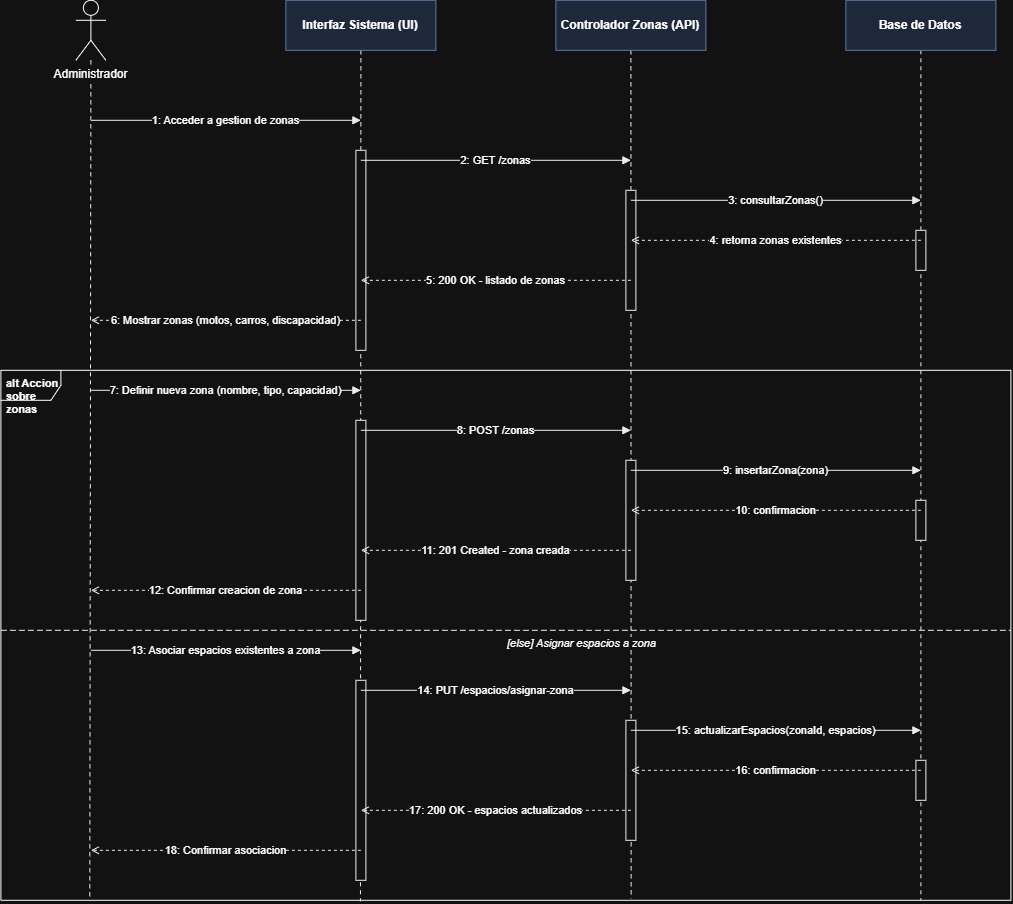

The diagram above was exported from draw.io. Its source (the exported page's mxGraphModel, read from the mxfile embedded in the PNG):
<mxGraphModel dx="2148" dy="473" grid="1" gridSize="10" guides="1" tooltips="1" connect="1" arrows="1" fold="1" page="1" pageScale="1" pageWidth="1090" pageHeight="995" math="0" shadow="0">
  <root>
    <mxCell id="0" />
    <mxCell id="1" parent="0" />
    <mxCell id="d3_frame29" parent="1" style="shape=umlFrame;whiteSpace=wrap;html=1;fillColor=none;width=60;height=30;fontSize=11;fontStyle=1;verticalAlign=top;align=left;spacingLeft=4;" value="alt   Accion sobre zonas" vertex="1">
      <mxGeometry height="530" width="1010" x="-20" y="390" as="geometry" />
    </mxCell>
    <mxCell id="d3_life31" edge="1" parent="1" style="html=1;dashed=1;dashPattern=4 4;strokeColor=#000000;strokeWidth=1;endArrow=none;startArrow=none;entryX=0.088;entryY=1;entryDx=0;entryDy=0;entryPerimeter=0;" target="d3_frame29">
      <mxGeometry relative="1" as="geometry">
        <mxPoint x="70" y="80" as="sourcePoint" />
        <mxPoint x="70" y="910" as="targetPoint" />
      </mxGeometry>
    </mxCell>
    <mxCell id="d3_life33" edge="1" parent="1" style="html=1;dashed=1;dashPattern=4 4;strokeColor=#000000;strokeWidth=1;endArrow=none;startArrow=none;entryX=0.356;entryY=1.002;entryDx=0;entryDy=0;entryPerimeter=0;" target="d3_frame29">
      <mxGeometry relative="1" as="geometry">
        <mxPoint x="340" y="70" as="sourcePoint" />
        <mxPoint x="340" y="910" as="targetPoint" />
      </mxGeometry>
    </mxCell>
    <mxCell id="d3_life35" edge="1" parent="1" style="html=1;dashed=1;dashPattern=4 4;strokeColor=#000000;strokeWidth=1;endArrow=none;startArrow=none;entryX=0.624;entryY=0.997;entryDx=0;entryDy=0;entryPerimeter=0;" target="d3_frame29">
      <mxGeometry relative="1" as="geometry">
        <mxPoint x="610" y="70" as="sourcePoint" />
        <mxPoint x="610" y="910" as="targetPoint" />
      </mxGeometry>
    </mxCell>
    <mxCell id="d3_life37" edge="1" parent="1" style="html=1;dashed=1;dashPattern=4 4;strokeColor=#000000;strokeWidth=1;endArrow=none;startArrow=none;">
      <mxGeometry relative="1" as="geometry">
        <mxPoint x="900" y="70" as="sourcePoint" />
        <mxPoint x="900" y="920" as="targetPoint" />
      </mxGeometry>
    </mxCell>
    <mxCell id="d3_hdr30" parent="1" style="shape=umlActor;verticalLabelPosition=bottom;labelBackgroundColor=#ffffff;verticalAlign=top;html=1;outlineConnect=0;" value="Administrador" vertex="1">
      <mxGeometry height="60" width="30" x="55" y="20" as="geometry" />
    </mxCell>
    <mxCell id="d3_hdr32" parent="1" style="rounded=0;whiteSpace=wrap;html=1;fillColor=#dae8fc;strokeColor=#6c8ebf;fontStyle=1;fontSize=12;" value="Interfaz Sistema (UI)" vertex="1">
      <mxGeometry height="50" width="150" x="265" y="20" as="geometry" />
    </mxCell>
    <mxCell id="d3_hdr34" parent="1" style="rounded=0;whiteSpace=wrap;html=1;fillColor=#dae8fc;strokeColor=#6c8ebf;fontStyle=1;fontSize=12;" value="Controlador Zonas (API)" vertex="1">
      <mxGeometry height="50" width="150" x="535" y="20" as="geometry" />
    </mxCell>
    <mxCell id="d3_hdr36" parent="1" style="rounded=0;whiteSpace=wrap;html=1;fillColor=#dae8fc;strokeColor=#6c8ebf;fontStyle=1;fontSize=12;" value="Base de Datos" vertex="1">
      <mxGeometry height="50" width="150" x="825" y="20" as="geometry" />
    </mxCell>
    <mxCell id="d3_act5" parent="1" style="html=1;whiteSpace=wrap;fillColor=#ffffff;strokeColor=#000000;" vertex="1">
      <mxGeometry height="40" width="10" x="895" y="250" as="geometry" />
    </mxCell>
    <mxCell id="d3_act7" parent="1" style="html=1;whiteSpace=wrap;fillColor=#ffffff;strokeColor=#000000;" vertex="1">
      <mxGeometry height="120" width="10" x="605" y="210" as="geometry" />
    </mxCell>
    <mxCell id="d3_act9" parent="1" style="html=1;whiteSpace=wrap;fillColor=#ffffff;strokeColor=#000000;" vertex="1">
      <mxGeometry height="200" width="10" x="335" y="170" as="geometry" />
    </mxCell>
    <mxCell id="d3_act14" parent="1" style="html=1;whiteSpace=wrap;fillColor=#ffffff;strokeColor=#000000;" vertex="1">
      <mxGeometry height="40" width="10" x="895" y="520" as="geometry" />
    </mxCell>
    <mxCell id="d3_act16" parent="1" style="html=1;whiteSpace=wrap;fillColor=#ffffff;strokeColor=#000000;" vertex="1">
      <mxGeometry height="120" width="10" x="605" y="480" as="geometry" />
    </mxCell>
    <mxCell id="d3_act18" parent="1" style="html=1;whiteSpace=wrap;fillColor=#ffffff;strokeColor=#000000;" vertex="1">
      <mxGeometry height="200" width="10" x="335" y="440" as="geometry" />
    </mxCell>
    <mxCell id="d3_act24" parent="1" style="html=1;whiteSpace=wrap;fillColor=#ffffff;strokeColor=#000000;" vertex="1">
      <mxGeometry height="40" width="10" x="895" y="780" as="geometry" />
    </mxCell>
    <mxCell id="d3_act26" parent="1" style="html=1;whiteSpace=wrap;fillColor=#ffffff;strokeColor=#000000;" vertex="1">
      <mxGeometry height="120" width="10" x="605" y="740" as="geometry" />
    </mxCell>
    <mxCell id="d3_act28" parent="1" style="html=1;whiteSpace=wrap;fillColor=#ffffff;strokeColor=#000000;" vertex="1">
      <mxGeometry height="200" width="10" x="335" y="700" as="geometry" />
    </mxCell>
    <mxCell id="d3_msg1" edge="1" parent="1" style="html=1;endArrow=block;endFill=1;dashed=0;strokeColor=#000000;fontSize=11;" value="1: Acceder a gestion de zonas">
      <mxGeometry relative="1" as="geometry">
        <mxPoint x="70" y="140" as="sourcePoint" />
        <mxPoint x="340" y="140" as="targetPoint" />
      </mxGeometry>
    </mxCell>
    <mxCell id="d3_msg2" edge="1" parent="1" style="html=1;endArrow=block;endFill=1;dashed=0;strokeColor=#000000;fontSize=11;" value="2: GET /zonas">
      <mxGeometry relative="1" as="geometry">
        <mxPoint x="340" y="180" as="sourcePoint" />
        <mxPoint x="610" y="180" as="targetPoint" />
      </mxGeometry>
    </mxCell>
    <mxCell id="d3_msg3" edge="1" parent="1" style="html=1;endArrow=block;endFill=1;dashed=0;strokeColor=#000000;fontSize=11;" value="3: consultarZonas()">
      <mxGeometry relative="1" as="geometry">
        <mxPoint x="610" y="220" as="sourcePoint" />
        <mxPoint x="900" y="220" as="targetPoint" />
      </mxGeometry>
    </mxCell>
    <mxCell id="d3_msg4" edge="1" parent="1" style="html=1;endArrow=open;endFill=0;dashed=1;strokeColor=#000000;fontSize=11;" value="4: retorna zonas existentes">
      <mxGeometry relative="1" as="geometry">
        <mxPoint x="900" y="260" as="sourcePoint" />
        <mxPoint x="610" y="260" as="targetPoint" />
      </mxGeometry>
    </mxCell>
    <mxCell id="d3_msg6" edge="1" parent="1" style="html=1;endArrow=open;endFill=0;dashed=1;strokeColor=#000000;fontSize=11;" value="5: 200 OK - listado de zonas">
      <mxGeometry relative="1" as="geometry">
        <mxPoint x="610" y="300" as="sourcePoint" />
        <mxPoint x="340" y="300" as="targetPoint" />
      </mxGeometry>
    </mxCell>
    <mxCell id="d3_msg8" edge="1" parent="1" style="html=1;endArrow=open;endFill=0;dashed=1;strokeColor=#000000;fontSize=11;" value="6: Mostrar zonas (motos, carros, discapacidad)">
      <mxGeometry relative="1" as="geometry">
        <mxPoint x="340" y="340" as="sourcePoint" />
        <mxPoint x="70" y="340" as="targetPoint" />
      </mxGeometry>
    </mxCell>
    <mxCell id="d3_msg10" edge="1" parent="1" style="html=1;endArrow=block;endFill=1;dashed=0;strokeColor=#000000;fontSize=11;" value="7: Definir nueva zona (nombre, tipo, capacidad)">
      <mxGeometry relative="1" as="geometry">
        <mxPoint x="70" y="410" as="sourcePoint" />
        <mxPoint x="340" y="410" as="targetPoint" />
      </mxGeometry>
    </mxCell>
    <mxCell id="d3_msg11" edge="1" parent="1" style="html=1;endArrow=block;endFill=1;dashed=0;strokeColor=#000000;fontSize=11;" value="8: POST /zonas">
      <mxGeometry relative="1" as="geometry">
        <mxPoint x="340" y="450" as="sourcePoint" />
        <mxPoint x="610" y="450" as="targetPoint" />
      </mxGeometry>
    </mxCell>
    <mxCell id="d3_msg12" edge="1" parent="1" style="html=1;endArrow=block;endFill=1;dashed=0;strokeColor=#000000;fontSize=11;" value="9: insertarZona(zona)">
      <mxGeometry relative="1" as="geometry">
        <mxPoint x="610" y="490" as="sourcePoint" />
        <mxPoint x="900" y="490" as="targetPoint" />
      </mxGeometry>
    </mxCell>
    <mxCell id="d3_msg13" edge="1" parent="1" style="html=1;endArrow=open;endFill=0;dashed=1;strokeColor=#000000;fontSize=11;" value="10: confirmacion">
      <mxGeometry relative="1" as="geometry">
        <mxPoint x="900" y="530" as="sourcePoint" />
        <mxPoint x="610" y="530" as="targetPoint" />
      </mxGeometry>
    </mxCell>
    <mxCell id="d3_msg15" edge="1" parent="1" style="html=1;endArrow=open;endFill=0;dashed=1;strokeColor=#000000;fontSize=11;" value="11: 201 Created - zona creada">
      <mxGeometry relative="1" as="geometry">
        <mxPoint x="610" y="570" as="sourcePoint" />
        <mxPoint x="340" y="570" as="targetPoint" />
      </mxGeometry>
    </mxCell>
    <mxCell id="d3_msg17" edge="1" parent="1" style="html=1;endArrow=open;endFill=0;dashed=1;strokeColor=#000000;fontSize=11;" value="12: Confirmar creacion de zona">
      <mxGeometry relative="1" as="geometry">
        <mxPoint x="340" y="610" as="sourcePoint" />
        <mxPoint x="70" y="610" as="targetPoint" />
      </mxGeometry>
    </mxCell>
    <mxCell id="d3_msg20" edge="1" parent="1" style="html=1;endArrow=block;endFill=1;dashed=0;strokeColor=#000000;fontSize=11;" value="13: Asociar espacios existentes a zona">
      <mxGeometry relative="1" as="geometry">
        <mxPoint x="70" y="670" as="sourcePoint" />
        <mxPoint x="340" y="670" as="targetPoint" />
      </mxGeometry>
    </mxCell>
    <mxCell id="d3_msg21" edge="1" parent="1" style="html=1;endArrow=block;endFill=1;dashed=0;strokeColor=#000000;fontSize=11;" value="14: PUT /espacios/asignar-zona">
      <mxGeometry relative="1" as="geometry">
        <mxPoint x="340" y="710" as="sourcePoint" />
        <mxPoint x="610" y="710" as="targetPoint" />
      </mxGeometry>
    </mxCell>
    <mxCell id="d3_msg22" edge="1" parent="1" style="html=1;endArrow=block;endFill=1;dashed=0;strokeColor=#000000;fontSize=11;" value="15: actualizarEspacios(zonaId, espacios)">
      <mxGeometry relative="1" as="geometry">
        <mxPoint x="610" y="750" as="sourcePoint" />
        <mxPoint x="900" y="750" as="targetPoint" />
      </mxGeometry>
    </mxCell>
    <mxCell id="d3_msg23" edge="1" parent="1" style="html=1;endArrow=open;endFill=0;dashed=1;strokeColor=#000000;fontSize=11;" value="16: confirmacion">
      <mxGeometry relative="1" as="geometry">
        <mxPoint x="900" y="790" as="sourcePoint" />
        <mxPoint x="610" y="790" as="targetPoint" />
      </mxGeometry>
    </mxCell>
    <mxCell id="d3_msg25" edge="1" parent="1" style="html=1;endArrow=open;endFill=0;dashed=1;strokeColor=#000000;fontSize=11;" value="17: 200 OK - espacios actualizados">
      <mxGeometry relative="1" as="geometry">
        <mxPoint x="610" y="830" as="sourcePoint" />
        <mxPoint x="340" y="830" as="targetPoint" />
      </mxGeometry>
    </mxCell>
    <mxCell id="d3_msg27" edge="1" parent="1" style="html=1;endArrow=open;endFill=0;dashed=1;strokeColor=#000000;fontSize=11;" value="18: Confirmar asociacion">
      <mxGeometry relative="1" as="geometry">
        <mxPoint x="340" y="870" as="sourcePoint" />
        <mxPoint x="70" y="870" as="targetPoint" />
      </mxGeometry>
    </mxCell>
    <mxCell id="d3_div19" edge="1" parent="1" style="html=1;dashed=1;dashPattern=6 3;strokeColor=#000000;endArrow=none;startArrow=none;fontSize=11;fontStyle=2;align=left;verticalAlign=top;" value="[else] Asignar espacios a zona">
      <mxGeometry relative="1" as="geometry">
        <mxPoint x="-20" y="650" as="sourcePoint" />
        <mxPoint x="990" y="650" as="targetPoint" />
      </mxGeometry>
    </mxCell>
  </root>
</mxGraphModel>